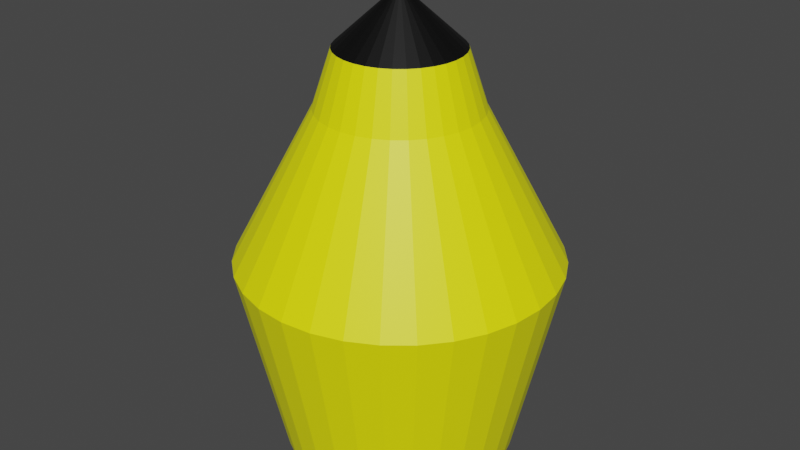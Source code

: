 # Source: Bullet.blend  (saved by Blender 2.91.10; exported with 4.5.12 LTS)
import bpy
from mathutils import Matrix  # noqa: F401  (used for matrix-valued properties, if any)

bpy.ops.wm.read_factory_settings(use_empty=True)
scene = bpy.context.scene
scene.name = 'Scene'

# ---- collections
col_collection = bpy.data.collections.new('Collection'); scene.collection.children.link(col_collection)

# ---- materials (node trees are filled in below, after node groups)
mat_tip = bpy.data.materials.new('Tip')
mat_tip.use_transparent_shadow = False
mat_body = bpy.data.materials.new('Body')
mat_body.use_transparent_shadow = False

# ---- material node trees
mat_tip.use_nodes = True; mat_tip.node_tree.nodes.clear()
_N = mat_tip.node_tree.nodes; _L = mat_tip.node_tree.links
n0 = _N.new('ShaderNodeBsdfPrincipled'); n0.name = 'Principled BSDF'; n0.location = (10, 300)
n0.distribution = 'GGX'
n0.subsurface_method = 'BURLEY'
n0.inputs[0].default_value = (0.0, 0.0, 0.0, 1.0)
n0.inputs[3].default_value = 1.45
n0.inputs[27].default_value = (0.0, 0.0, 0.0, 1.0)
n0.inputs[28].default_value = 1.0
n1 = _N.new('ShaderNodeOutputMaterial'); n1.name = 'Material Output'; n1.location = (300, 300)
_L.new(n0.outputs[0], n1.inputs[0])
n1.is_active_output = True
mat_body.use_nodes = True; mat_body.node_tree.nodes.clear()
_N = mat_body.node_tree.nodes; _L = mat_body.node_tree.links
n0 = _N.new('ShaderNodeBsdfPrincipled'); n0.name = 'Principled BSDF'; n0.location = (10, 300)
n0.distribution = 'GGX'
n0.subsurface_method = 'BURLEY'
n0.inputs[0].default_value = (1.0, 1.0, 0.0, 1.0)
n0.inputs[3].default_value = 1.45
n0.inputs[27].default_value = (0.0, 0.0, 0.0, 1.0)
n0.inputs[28].default_value = 1.0
n1 = _N.new('ShaderNodeOutputMaterial'); n1.name = 'Material Output'; n1.location = (300, 300)
_L.new(n0.outputs[0], n1.inputs[0])
n1.is_active_output = True

# ---- world
world_world = bpy.data.worlds.new('World'); scene.world = world_world
world_world.use_nodes = True; world_world.node_tree.nodes.clear()
_N = world_world.node_tree.nodes; _L = world_world.node_tree.links
n0 = _N.new('ShaderNodeOutputWorld'); n0.name = 'World Output'; n0.location = (300, 300)
n1 = _N.new('ShaderNodeBackground'); n1.name = 'Background'; n1.location = (10, 300)
n1.inputs[0].default_value = (0.05088, 0.05088, 0.05088, 1.0)
_L.new(n1.outputs[0], n0.inputs[0])
n0.is_active_output = True
world_world.color = (0.05088, 0.05088, 0.05088)
world_world.use_sun_shadow = False
world_world.sun_shadow_jitter_overblur = 0.0

# ---- meshes
me_cylinder = bpy.data.meshes.new('Cylinder')
me_cylinder.from_pydata([(3e-08, 0.7252, -0.2524), (0.0, 1.0, 1.0), (0.1415, 0.7113, -0.2524), (0.1951, 0.9808, 1.0), (0.2775, 0.67, -0.2524), (0.3827, 0.9239, 1.0), (0.4029, 0.603, -0.2524), (0.5556, 0.8315, 1.0), (0.5128, 0.5128, -0.2524), (0.7071, 0.7071, 1.0), (0.603, 0.4029, -0.2524), (0.8315, 0.5556, 1.0), (0.67, 0.2775, -0.2524), (0.9239, 0.3827, 1.0), (0.7113, 0.1415, -0.2524), (0.9808, 0.1951, 1.0), (0.7252, 1.2e-07, -0.2524), (1.0, 7.55e-08, 1.0), (0.7113, -0.1415, -0.2524), (0.9808, -0.1951, 1.0), (0.67, -0.2775, -0.2524), (0.9239, -0.3827, 1.0), (0.603, -0.4029, -0.2524), (0.8315, -0.5556, 1.0), (0.5128, -0.5128, -0.2524), (0.7071, -0.7071, 1.0), (0.4029, -0.603, -0.2524), (0.5556, -0.8315, 1.0), (0.2775, -0.67, -0.2524), (0.3827, -0.9239, 1.0), (0.1415, -0.7113, -0.2524), (0.1951, -0.9808, 1.0), (-2.063e-07, -0.7252, -0.2524), (-3.258e-07, -1.0, 1.0), (-0.1415, -0.7113, -0.2524), (-0.1951, -0.9808, 1.0), (-0.2775, -0.67, -0.2524), (-0.3827, -0.9239, 1.0), (-0.4029, -0.603, -0.2524), (-0.5556, -0.8315, 1.0), (-0.5128, -0.5128, -0.2524), (-0.7071, -0.7071, 1.0), (-0.603, -0.4029, -0.2524), (-0.8315, -0.5556, 1.0), (-0.67, -0.2775, -0.2524), (-0.9239, -0.3827, 1.0), (-0.7113, -0.1415, -0.2524), (-0.9808, -0.1951, 1.0), (-0.7252, 7.655e-07, -0.2524), (-1.0, 9.656e-07, 1.0), (-0.7113, 0.1415, -0.2524), (-0.9808, 0.1951, 1.0), (-0.67, 0.2775, -0.2524), (-0.9239, 0.3827, 1.0), (-0.603, 0.4029, -0.2524), (-0.8315, 0.5556, 1.0), (-0.5128, 0.5128, -0.2524), (-0.7071, 0.7071, 1.0), (-0.4029, 0.603, -0.2524), (-0.5556, 0.8315, 1.0), (-0.2775, 0.67, -0.2524), (-0.3827, 0.9239, 1.0), (-0.1415, 0.7113, -0.2524), (-0.1951, 0.9808, 1.0), (4.82e-08, -3.12e-07, 2.64), (0.0, 0.3827, 2.292), (1.931e-08, 0.4973, 1.943), (0.07466, 0.3753, 2.292), (0.09697, 0.4877, 1.943), (0.1464, 0.3536, 2.292), (0.1902, 0.4594, 1.943), (0.2126, 0.3182, 2.292), (0.2762, 0.4135, 1.943), (0.2706, 0.2706, 2.292), (0.3515, 0.3516, 1.943), (0.3182, 0.2126, 2.292), (0.4133, 0.2763, 1.943), (0.3536, 0.1464, 2.292), (0.4592, 0.1903, 1.943), (0.3753, 0.07466, 2.292), (0.4875, 0.09702, 1.943), (0.3827, -3.192e-07, 2.292), (0.4971, -3.093e-07, 1.943), (0.3753, -0.07466, 2.292), (0.4875, -0.09702, 1.943), (0.3536, -0.1464, 2.292), (0.4592, -0.1903, 1.943), (0.3182, -0.2126, 2.292), (0.4133, -0.2763, 1.943), (0.2706, -0.2706, 2.292), (0.3515, -0.3516, 1.943), (0.2126, -0.3182, 2.292), (0.2762, -0.4135, 1.943), (0.1464, -0.3536, 2.292), (0.1902, -0.4594, 1.943), (0.07466, -0.3753, 2.292), (0.09697, -0.4877, 1.943), (4.122e-08, -0.3827, 2.292), (4.286e-08, -0.4973, 1.943), (-0.07466, -0.3753, 2.292), (-0.09697, -0.4877, 1.943), (-0.1464, -0.3536, 2.292), (-0.1902, -0.4594, 1.943), (-0.2126, -0.3182, 2.292), (-0.2762, -0.4135, 1.943), (-2.304e-07, -5.562e-07, 2.368), (-0.2706, -0.2706, 2.292), (-0.3515, -0.3516, 1.943), (-0.3182, -0.2126, 2.292), (-0.4133, -0.2763, 1.943), (-0.3536, -0.1464, 2.292), (-0.4592, -0.1903, 1.943), (-0.3753, -0.07466, 2.292), (-0.4875, -0.09702, 1.943), (-0.3827, -2.819e-07, 2.292), (-0.4971, -2.827e-07, 1.943), (-0.3753, 0.07466, 2.292), (-0.4875, 0.09702, 1.943), (-0.3536, 0.1464, 2.292), (-0.4592, 0.1903, 1.943), (-0.3182, 0.2126, 2.292), (-0.4133, 0.2763, 1.943), (-0.2706, 0.2706, 2.292), (-0.3515, 0.3516, 1.943), (-0.2126, 0.3182, 2.292), (-0.2762, 0.4135, 1.943), (-0.1464, 0.3536, 2.292), (-0.1902, 0.4594, 1.943), (-0.07466, 0.3753, 2.292), (-0.09697, 0.4877, 1.943)], [(105, 64)], [(0, 1, 3, 2), (2, 3, 5, 4), (4, 5, 7, 6), (6, 7, 9, 8), (8, 9, 11, 10), (10, 11, 13, 12), (12, 13, 15, 14), (14, 15, 17, 16), (16, 17, 19, 18), (18, 19, 21, 20), (20, 21, 23, 22), (22, 23, 25, 24), (24, 25, 27, 26), (26, 27, 29, 28), (28, 29, 31, 30), (30, 31, 33, 32), (32, 33, 35, 34), (34, 35, 37, 36), (36, 37, 39, 38), (38, 39, 41, 40), (40, 41, 43, 42), (42, 43, 45, 44), (44, 45, 47, 46), (46, 47, 49, 48), (48, 49, 51, 50), (50, 51, 53, 52), (52, 53, 55, 54), (54, 55, 57, 56), (56, 57, 59, 58), (58, 59, 61, 60), (60, 61, 63, 62), (62, 63, 1, 0), (65, 64, 67), (66, 65, 67, 68), (67, 64, 69), (68, 67, 69, 70), (69, 64, 71), (70, 69, 71, 72), (71, 64, 73), (72, 71, 73, 74), (73, 64, 75), (74, 73, 75, 76), (75, 64, 77), (76, 75, 77, 78), (78, 77, 79, 80), (77, 64, 79), (79, 64, 81), (80, 79, 81, 82), (82, 81, 83, 84), (81, 64, 83), (83, 64, 85), (84, 83, 85, 86), (85, 64, 87), (86, 85, 87, 88), (87, 64, 89), (88, 87, 89, 90), (89, 64, 91), (90, 89, 91, 92), (91, 64, 93), (92, 91, 93, 94), (93, 64, 95), (94, 93, 95, 96), (95, 64, 97), (96, 95, 97, 98), (97, 64, 99), (98, 97, 99, 100), (99, 64, 101), (100, 99, 101, 102), (101, 64, 103), (102, 101, 103, 104), (104, 103, 106, 107), (103, 64, 106), (106, 64, 108), (107, 106, 108, 109), (108, 64, 110), (109, 108, 110, 111), (110, 64, 112), (111, 110, 112, 113), (112, 64, 114), (113, 112, 114, 115), (114, 64, 116), (115, 114, 116, 117), (116, 64, 118), (117, 116, 118, 119), (118, 64, 120), (119, 118, 120, 121), (120, 64, 122), (121, 120, 122, 123), (122, 64, 124), (123, 122, 124, 125), (124, 64, 126), (125, 124, 126, 127), (127, 126, 128, 129), (126, 64, 128), (128, 64, 65), (129, 128, 65, 66), (63, 129, 66, 1), (1, 66, 68, 3), (3, 68, 70, 5), (5, 70, 72, 7), (7, 72, 74, 9), (9, 74, 76, 11), (11, 76, 78, 13), (78, 80, 15, 13), (80, 82, 17, 15), (62, 0, 2, 4, 6, 8, 10, 12, 14, 16, 18, 20, 22, 24, 26, 28, 30, 32, 34, 36, 38, 40, 42, 44, 46, 48, 50, 52, 54, 56, 58, 60), (61, 127, 129, 63), (59, 125, 127, 61), (57, 123, 125, 59), (55, 121, 123, 57), (53, 119, 121, 55), (51, 117, 119, 53), (49, 115, 117, 51), (49, 47, 113, 115), (45, 111, 113, 47), (45, 43, 109, 111), (41, 107, 109, 43), (39, 104, 107, 41), (37, 102, 104, 39), (35, 100, 102, 37), (33, 98, 100, 35), (31, 96, 98, 33), (29, 94, 96, 31), (27, 92, 94, 29), (25, 90, 92, 27), (23, 88, 90, 25), (23, 21, 86, 88), (19, 84, 86, 21), (17, 82, 84, 19)])
me_cylinder.polygons.foreach_set('material_index', [1, 1, 1, 1, 1, 1, 1, 1, 1, 1, 1, 1, 1, 1, 1, 1, 1, 1, 1, 1, 1, 1, 1, 1, 1, 1, 1, 1, 1, 1, 1, 1, 0, 1, 0, 1, 0, 1, 0, 1, 0, 1, 0, 1, 1, 0, 0, 1, 1, 0, 0, 1, 0, 1, 0, 1, 0, 1, 0, 1, 0, 1, 0, 1, 0, 1, 0, 1, 0, 1, 1, 0, 0, 1, 0, 1, 0, 1, 0, 1, 0, 1, 0, 1, 0, 1, 0, 1, 0, 1, 0, 1, 1, 0, 0, 1, 1, 1, 1, 1, 1, 1, 1, 1, 1, 1, 1, 1, 1, 1, 1, 1, 1, 1, 1, 1, 1, 1, 1, 1, 1, 1, 1, 1, 1, 1, 1, 1, 1])
_uv = me_cylinder.uv_layers.new(name='UVMap')
_uv.uv.foreach_set('vector', [1.0, 0.5, 1.0, 1.0, 0.9688, 1.0, 0.9688, 0.5, 0.9688, 0.5, 0.9688, 1.0, 0.9375, 1.0, 0.9375, 0.5, 0.9375, 0.5, 0.9375, 1.0, 0.9062, 1.0, 0.9062, 0.5, 0.9062, 0.5, 0.9062, 1.0, 0.875, 1.0, 0.875, 0.5, 0.875, 0.5, 0.875, 1.0, 0.8438, 1.0, 0.8438, 0.5, 0.8438, 0.5, 0.8438, 1.0, 0.8125, 1.0, 0.8125, 0.5, 0.8125, 0.5, 0.8125, 1.0, 0.7812, 1.0, 0.7812, 0.5, 0.7812, 0.5, 0.7812, 1.0, 0.75, 1.0, 0.75, 0.5, 0.75, 0.5, 0.75, 1.0, 0.7188, 1.0, 0.7188, 0.5, 0.7188, 0.5, 0.7188, 1.0, 0.6875, 1.0, 0.6875, 0.5, 0.6875, 0.5, 0.6875, 1.0, 0.6562, 1.0, 0.6562, 0.5, 0.6562, 0.5, 0.6562, 1.0, 0.625, 1.0, 0.625, 0.5, 0.625, 0.5, 0.625, 1.0, 0.5938, 1.0, 0.5938, 0.5, 0.5938, 0.5, 0.5938, 1.0, 0.5625, 1.0, 0.5625, 0.5, 0.5625, 0.5, 0.5625, 1.0, 0.5312, 1.0, 0.5312, 0.5, 0.5312, 0.5, 0.5312, 1.0, 0.5, 1.0, 0.5, 0.5, 0.5, 0.5, 0.5, 1.0, 0.4688, 1.0, 0.4688, 0.5, 0.4688, 0.5, 0.4688, 1.0, 0.4375, 1.0, 0.4375, 0.5, 0.4375, 0.5, 0.4375, 1.0, 0.4062, 1.0, 0.4062, 0.5, 0.4062, 0.5, 0.4062, 1.0, 0.375, 1.0, 0.375, 0.5, 0.375, 0.5, 0.375, 1.0, 0.3438, 1.0, 0.3438, 0.5, 0.3438, 0.5, 0.3438, 1.0, 0.3125, 1.0, 0.3125, 0.5, 0.3125, 0.5, 0.3125, 1.0, 0.2812, 1.0, 0.2812, 0.5, 0.2812, 0.5, 0.2812, 1.0, 0.25, 1.0, 0.25, 0.5, 0.25, 0.5, 0.25, 1.0, 0.2188, 1.0, 0.2188, 0.5, 0.2188, 0.5, 0.2188, 1.0, 0.1875, 1.0, 0.1875, 0.5, 0.1875, 0.5, 0.1875, 1.0, 0.1562, 1.0, 0.1562, 0.5, 0.1562, 0.5, 0.1562, 1.0, 0.125, 1.0, 0.125, 0.5, 0.125, 0.5, 0.125, 1.0, 0.09375, 1.0, 0.09375, 0.5, 0.09375, 0.5, 0.09375, 1.0, 0.0625, 1.0, 0.0625, 0.5, 0.0625, 0.5, 0.0625, 1.0, 0.03125, 1.0, 0.03125, 0.5, 0.03125, 0.5, 0.03125, 1.0, 0.0, 1.0, 0.0, 0.5, 0.75, 0.875, 0.7187, 0.9375, 0.7188, 0.875, 0.75, 0.8125, 0.75, 0.875, 0.7188, 0.875, 0.7188, 0.8125, 0.7188, 0.875, 0.6875, 0.9375, 0.6875, 0.875, 0.7188, 0.8125, 0.7188, 0.875, 0.6875, 0.875, 0.6875, 0.8125, 0.6875, 0.875, 0.6562, 0.9375, 0.6562, 0.875, 0.6875, 0.8125, 0.6875, 0.875, 0.6562, 0.875, 0.6562, 0.8125, 0.6562, 0.875, 0.625, 0.9375, 0.625, 0.875, 0.6562, 0.8125, 0.6562, 0.875, 0.625, 0.875, 0.625, 0.8125, 0.625, 0.875, 0.5937, 0.9375, 0.5937, 0.875, 0.625, 0.8125, 0.625, 0.875, 0.5937, 0.875, 0.5937, 0.8125, 0.5937, 0.875, 0.5625, 0.9375, 0.5625, 0.875, 0.5937, 0.8125, 0.5937, 0.875, 0.5625, 0.875, 0.5625, 0.8125, 0.5625, 0.8125, 0.5625, 0.875, 0.5312, 0.875, 0.5312, 0.8125, 0.5625, 0.875, 0.5312, 0.9375, 0.5312, 0.875, 0.5312, 0.875, 0.5, 0.9375, 0.5, 0.875, 0.5312, 0.8125, 0.5312, 0.875, 0.5, 0.875, 0.5, 0.8125, 0.5, 0.8125, 0.5, 0.875, 0.4687, 0.875, 0.4687, 0.8125, 0.5, 0.875, 0.4687, 0.9375, 0.4687, 0.875, 0.4687, 0.875, 0.4375, 0.9375, 0.4375, 0.875, 0.4687, 0.8125, 0.4687, 0.875, 0.4375, 0.875, 0.4375, 0.8125, 0.4375, 0.875, 0.4062, 0.9375, 0.4062, 0.875, 0.4375, 0.8125, 0.4375, 0.875, 0.4062, 0.875, 0.4062, 0.8125, 0.4062, 0.875, 0.375, 0.9375, 0.375, 0.875, 0.4062, 0.8125, 0.4062, 0.875, 0.375, 0.875, 0.375, 0.8125, 0.375, 0.875, 0.3437, 0.9375, 0.3437, 0.875, 0.375, 0.8125, 0.375, 0.875, 0.3437, 0.875, 0.3437, 0.8125, 0.3437, 0.875, 0.3125, 0.9375, 0.3125, 0.875, 0.3437, 0.8125, 0.3437, 0.875, 0.3125, 0.875, 0.3125, 0.8125, 0.3125, 0.875, 0.2812, 0.9375, 0.2812, 0.875, 0.3125, 0.8125, 0.3125, 0.875, 0.2812, 0.875, 0.2812, 0.8125, 0.2812, 0.875, 0.25, 0.9375, 0.25, 0.875, 0.2812, 0.8125, 0.2812, 0.875, 0.25, 0.875, 0.25, 0.8125, 0.25, 0.875, 0.2188, 0.9375, 0.2188, 0.875, 0.25, 0.8125, 0.25, 0.875, 0.2188, 0.875, 0.2188, 0.8125, 0.2188, 0.875, 0.1875, 0.9375, 0.1875, 0.875, 0.2188, 0.8125, 0.2188, 0.875, 0.1875, 0.875, 0.1875, 0.8125, 0.1875, 0.875, 0.1563, 0.9375, 0.1563, 0.875, 0.1875, 0.8125, 0.1875, 0.875, 0.1563, 0.875, 0.1563, 0.8125, 0.1563, 0.8125, 0.1563, 0.875, 0.125, 0.875, 0.125, 0.8125, 0.1563, 0.875, 0.125, 0.9375, 0.125, 0.875, 0.125, 0.875, 0.09375, 0.9375, 0.09375, 0.875, 0.125, 0.8125, 0.125, 0.875, 0.09375, 0.875, 0.09375, 0.8125, 0.09375, 0.875, 0.0625, 0.9375, 0.0625, 0.875, 0.09375, 0.8125, 0.09375, 0.875, 0.0625, 0.875, 0.0625, 0.8125, 0.0625, 0.875, 0.03125, 0.9375, 0.03125, 0.875, 0.0625, 0.8125, 0.0625, 0.875, 0.03125, 0.875, 0.03125, 0.8125, 0.03125, 0.875, 2.384e-07, 0.9375, 8.941e-08, 0.875, 0.03125, 0.8125, 0.03125, 0.875, 8.941e-08, 0.875, 5.96e-08, 0.8125, 1.0, 0.875, 0.9688, 0.9375, 0.9688, 0.875, 1.0, 0.8125, 1.0, 0.875, 0.9688, 0.875, 0.9688, 0.8125, 0.9688, 0.875, 0.9375, 0.9375, 0.9375, 0.875, 0.9688, 0.8125, 0.9688, 0.875, 0.9375, 0.875, 0.9375, 0.8125, 0.9375, 0.875, 0.9063, 0.9375, 0.9063, 0.875, 0.9375, 0.8125, 0.9375, 0.875, 0.9063, 0.875, 0.9062, 0.8125, 0.9063, 0.875, 0.875, 0.9375, 0.875, 0.875, 0.9062, 0.8125, 0.9063, 0.875, 0.875, 0.875, 0.875, 0.8125, 0.875, 0.875, 0.8438, 0.9375, 0.8438, 0.875, 0.875, 0.8125, 0.875, 0.875, 0.8438, 0.875, 0.8438, 0.8125, 0.8438, 0.875, 0.8125, 0.9375, 0.8125, 0.875, 0.8438, 0.8125, 0.8438, 0.875, 0.8125, 0.875, 0.8125, 0.8125, 0.8125, 0.8125, 0.8125, 0.875, 0.7812, 0.875, 0.7812, 0.8125, 0.8125, 0.875, 0.7812, 0.9375, 0.7812, 0.875, 0.7812, 0.875, 0.75, 0.9375, 0.75, 0.875, 0.7812, 0.8125, 0.7812, 0.875, 0.75, 0.875, 0.75, 0.8125, 0.03125, 1.0, 0.7812, 0.8125, 0.75, 0.8125, 1.0, 1.0, 1.0, 1.0, 0.75, 0.8125, 0.7188, 0.8125, 0.9688, 1.0, 0.9688, 1.0, 0.7188, 0.8125, 0.6875, 0.8125, 0.9375, 1.0, 0.9375, 1.0, 0.6875, 0.8125, 0.6562, 0.8125, 0.9062, 1.0, 0.9062, 1.0, 0.6562, 0.8125, 0.625, 0.8125, 0.875, 1.0, 0.875, 1.0, 0.625, 0.8125, 0.5937, 0.8125, 0.8438, 1.0, 0.8438, 1.0, 0.5937, 0.8125, 0.5625, 0.8125, 0.8125, 1.0, 0.5625, 0.8125, 0.5312, 0.8125, 0.7812, 1.0, 0.8125, 1.0, 0.5312, 0.8125, 0.5, 0.8125, 0.75, 1.0, 0.7812, 1.0, 0.0, 0.0, 0.0, 0.0, 0.0, 0.0, 0.0, 0.0, 0.0, 0.0, 0.0, 0.0, 0.0, 0.0, 0.0, 0.0, 0.0, 0.0, 0.0, 0.0, 0.0, 0.0, 0.0, 0.0, 0.0, 0.0, 0.0, 0.0, 0.0, 0.0, 0.0, 0.0, 0.0, 0.0, 0.0, 0.0, 0.0, 0.0, 0.0, 0.0, 0.0, 0.0, 0.0, 0.0, 0.0, 0.0, 0.0, 0.0, 0.0, 0.0, 0.0, 0.0, 0.0, 0.0, 0.0, 0.0, 0.0, 0.0, 0.0, 0.0, 0.0, 0.0, 0.0, 0.0, 0.0625, 1.0, 0.8125, 0.8125, 0.7812, 0.8125, 0.03125, 1.0, 0.09375, 1.0, 0.8438, 0.8125, 0.8125, 0.8125, 0.0625, 1.0, 0.125, 1.0, 0.875, 0.8125, 0.8438, 0.8125, 0.09375, 1.0, 0.1562, 1.0, 0.9062, 0.8125, 0.875, 0.8125, 0.125, 1.0, 0.1875, 1.0, 0.9375, 0.8125, 0.9062, 0.8125, 0.1562, 1.0, 0.2188, 1.0, 0.9688, 0.8125, 0.9375, 0.8125, 0.1875, 1.0, 0.25, 1.0, 1.0, 0.8125, 0.9688, 0.8125, 0.2188, 1.0, 0.25, 1.0, 0.2812, 1.0, 0.03125, 0.8125, 1.0, 0.8125, 0.3125, 1.0, 0.0625, 0.8125, 0.03125, 0.8125, 0.2812, 1.0, 0.3125, 1.0, 0.3438, 1.0, 0.09375, 0.8125, 0.0625, 0.8125, 0.375, 1.0, 0.125, 0.8125, 0.09375, 0.8125, 0.3438, 1.0, 0.4062, 1.0, 0.1563, 0.8125, 0.125, 0.8125, 0.375, 1.0, 0.4375, 1.0, 0.1875, 0.8125, 0.1563, 0.8125, 0.4062, 1.0, 0.4688, 1.0, 0.2188, 0.8125, 0.1875, 0.8125, 0.4375, 1.0, 0.5, 1.0, 0.25, 0.8125, 0.2188, 0.8125, 0.4688, 1.0, 0.5312, 1.0, 0.2812, 0.8125, 0.25, 0.8125, 0.5, 1.0, 0.5625, 1.0, 0.3125, 0.8125, 0.2812, 0.8125, 0.5312, 1.0, 0.5938, 1.0, 0.3437, 0.8125, 0.3125, 0.8125, 0.5625, 1.0, 0.625, 1.0, 0.375, 0.8125, 0.3437, 0.8125, 0.5938, 1.0, 0.6562, 1.0, 0.4062, 0.8125, 0.375, 0.8125, 0.625, 1.0, 0.6562, 1.0, 0.6875, 1.0, 0.4375, 0.8125, 0.4062, 0.8125, 0.7188, 1.0, 0.4687, 0.8125, 0.4375, 0.8125, 0.6875, 1.0, 0.75, 1.0, 0.5, 0.8125, 0.4687, 0.8125, 0.7188, 1.0])
me_cylinder.materials.append(mat_tip)
me_cylinder.materials.append(mat_body)
me_cylinder.use_remesh_fix_poles = True
me_cylinder.use_remesh_preserve_attributes = False
me_cylinder.use_mirror_vertex_groups = False
me_cylinder.update()

# ---- objects
ob_cylinder = bpy.data.objects.new('Cylinder', me_cylinder)

# ---- transforms, parenting, visibility, modifiers, constraints
ob_cylinder.location = (0.0, 0.0, 0.0)
ob_cylinder.lineart.crease_threshold = 0.0

# ---- collection membership
col_collection.objects.link(ob_cylinder)

# ---- scene / render settings (as saved in the file)
scene.frame_start = 1; scene.frame_end = 250; scene.frame_set(1)
scene.render.engine = 'BLENDER_EEVEE_NEXT'
scene.cycles.use_denoising = False
scene.cycles.samples = 128
scene.cycles.sampling_pattern = 'TABULATED_SOBOL'
scene.cycles.use_adaptive_sampling = False
scene.cycles.use_light_tree = False
scene.view_settings.view_transform = 'Filmic'
bpy.context.view_layer.update()

# ---- added for rendering (the .blend has no active camera and no usable light): camera, sun
cam_auto = bpy.data.cameras.new('AutoCamera')
cam_auto.lens = 50.0
cam_auto.sensor_width = 36.0
cam_auto.clip_end = 1000.0
ob_auto_camera = bpy.data.objects.new('AutoCamera', cam_auto)
scene.collection.objects.link(ob_auto_camera)
ob_auto_camera.location = (3.74326, -4.49191, 4.18863)
ob_auto_camera.rotation_euler = (1.09748, -7.21219e-08, 0.694738)
scene.camera = ob_auto_camera
light_auto_sun = bpy.data.lights.new('AutoSun', 'SUN')
light_auto_sun.energy = 3.0
light_auto_sun.angle = 0.0523599
ob_auto_sun = bpy.data.objects.new('AutoSun', light_auto_sun)
scene.collection.objects.link(ob_auto_sun)
ob_auto_sun.rotation_euler = (0.872665, 0.174533, 0.523599)
bpy.context.view_layer.update()
